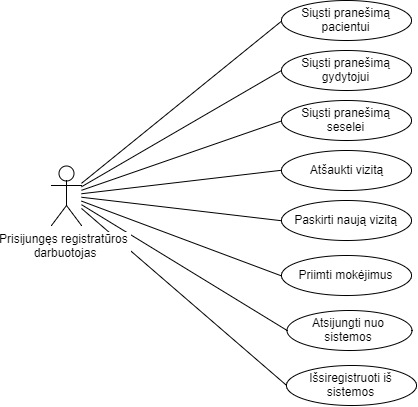

The diagram above was exported from draw.io. Its source (the exported page's mxGraphModel, read from the mxfile embedded in the PNG):
<mxGraphModel dx="1026" dy="480" grid="1" gridSize="10" guides="1" tooltips="1" connect="1" arrows="1" fold="1" page="1" pageScale="1" pageWidth="850" pageHeight="1100" background="#ffffff" math="0" shadow="0">
  <root>
    <mxCell id="0" />
    <mxCell id="1" parent="0" />
    <mxCell id="14" style="edgeStyle=none;rounded=0;html=1;entryX=0;entryY=0.5;endArrow=none;endFill=0;jettySize=auto;orthogonalLoop=1;" edge="1" parent="1" source="2" target="4">
      <mxGeometry relative="1" as="geometry" />
    </mxCell>
    <mxCell id="16" style="edgeStyle=none;rounded=0;html=1;entryX=0;entryY=0.5;endArrow=none;endFill=0;jettySize=auto;orthogonalLoop=1;" edge="1" parent="1" source="2" target="6">
      <mxGeometry relative="1" as="geometry" />
    </mxCell>
    <mxCell id="17" style="edgeStyle=none;rounded=0;html=1;entryX=0;entryY=0.5;endArrow=none;endFill=0;jettySize=auto;orthogonalLoop=1;" edge="1" parent="1" source="2" target="7">
      <mxGeometry relative="1" as="geometry" />
    </mxCell>
    <mxCell id="18" style="edgeStyle=none;rounded=0;html=1;entryX=0;entryY=0.5;endArrow=none;endFill=0;jettySize=auto;orthogonalLoop=1;" edge="1" parent="1" source="2" target="8">
      <mxGeometry relative="1" as="geometry" />
    </mxCell>
    <mxCell id="19" style="edgeStyle=none;rounded=0;html=1;entryX=0;entryY=0.5;endArrow=none;endFill=0;jettySize=auto;orthogonalLoop=1;" edge="1" parent="1" source="2" target="9">
      <mxGeometry relative="1" as="geometry" />
    </mxCell>
    <mxCell id="20" style="edgeStyle=none;rounded=0;html=1;entryX=0;entryY=0.5;endArrow=none;endFill=0;jettySize=auto;orthogonalLoop=1;" edge="1" parent="1" source="2" target="10">
      <mxGeometry relative="1" as="geometry" />
    </mxCell>
    <mxCell id="28" style="edgeStyle=none;rounded=0;html=1;entryX=0;entryY=0.5;endArrow=none;endFill=0;jettySize=auto;orthogonalLoop=1;" edge="1" parent="1" source="2" target="25">
      <mxGeometry relative="1" as="geometry" />
    </mxCell>
    <mxCell id="29" style="edgeStyle=none;rounded=0;html=1;entryX=0;entryY=0.5;endArrow=none;endFill=0;jettySize=auto;orthogonalLoop=1;" edge="1" parent="1" source="2" target="26">
      <mxGeometry relative="1" as="geometry" />
    </mxCell>
    <mxCell id="2" value="Prisijungęs registratūros&amp;nbsp;&lt;div&gt;darbuotojas&lt;/div&gt;" style="shape=umlActor;verticalLabelPosition=bottom;labelBackgroundColor=#ffffff;verticalAlign=top;html=1;" vertex="1" parent="1">
      <mxGeometry x="120" y="180" width="30" height="60" as="geometry" />
    </mxCell>
    <mxCell id="4" value="Siųsti pranešimą pacientui" style="ellipse;whiteSpace=wrap;html=1;" vertex="1" parent="1">
      <mxGeometry x="350" y="15" width="130" height="40" as="geometry" />
    </mxCell>
    <mxCell id="6" value="Siųsti pranešimą gydytojui" style="ellipse;whiteSpace=wrap;html=1;" vertex="1" parent="1">
      <mxGeometry x="350" y="65" width="130" height="40" as="geometry" />
    </mxCell>
    <mxCell id="7" value="Siųsti pranešimą seselei" style="ellipse;whiteSpace=wrap;html=1;" vertex="1" parent="1">
      <mxGeometry x="350" y="115" width="130" height="40" as="geometry" />
    </mxCell>
    <mxCell id="8" value="Atšaukti vizitą" style="ellipse;whiteSpace=wrap;html=1;" vertex="1" parent="1">
      <mxGeometry x="350" y="165" width="130" height="40" as="geometry" />
    </mxCell>
    <mxCell id="9" value="Paskirti naują vizitą" style="ellipse;whiteSpace=wrap;html=1;" vertex="1" parent="1">
      <mxGeometry x="350" y="215" width="130" height="40" as="geometry" />
    </mxCell>
    <mxCell id="10" value="Išsiregistruoti iš sistemos" style="ellipse;whiteSpace=wrap;html=1;" vertex="1" parent="1">
      <mxGeometry x="355" y="380" width="130" height="40" as="geometry" />
    </mxCell>
    <mxCell id="25" value="Priimti mokėjimus" style="ellipse;whiteSpace=wrap;html=1;" vertex="1" parent="1">
      <mxGeometry x="350" y="270" width="130" height="40" as="geometry" />
    </mxCell>
    <mxCell id="26" value="Atsijungti nuo sistemos" style="ellipse;whiteSpace=wrap;html=1;" vertex="1" parent="1">
      <mxGeometry x="355" y="325" width="125" height="40" as="geometry" />
    </mxCell>
  </root>
</mxGraphModel>